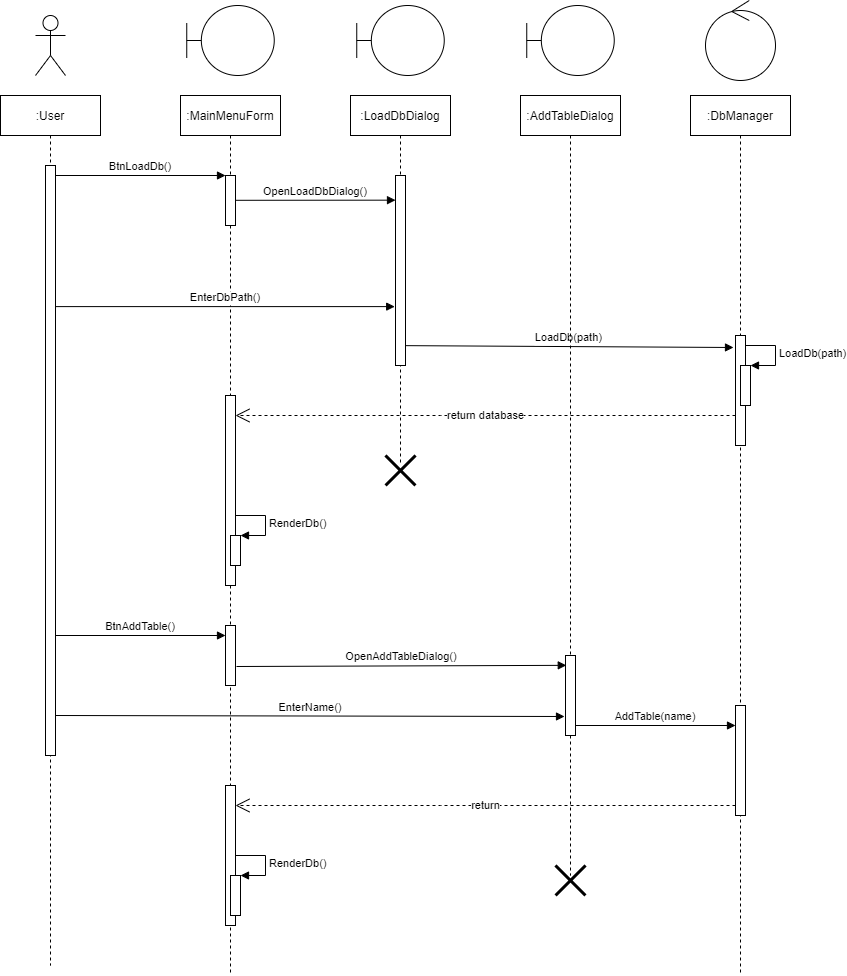

The diagram above was exported from draw.io. Its source (the exported page's mxGraphModel, read from the mxfile embedded in the PNG):
<mxGraphModel dx="1703" dy="1989" grid="1" gridSize="10" guides="1" tooltips="1" connect="1" arrows="1" fold="1" page="1" pageScale="1" pageWidth="827" pageHeight="1169" math="0" shadow="0">
  <root>
    <mxCell id="0" />
    <mxCell id="1" parent="0" />
    <mxCell id="ZHo8sQPv0d0onRHh-B-F-1" value=":User" style="shape=umlLifeline;perimeter=lifelinePerimeter;container=1;collapsible=0;recursiveResize=0;rounded=0;shadow=0;strokeWidth=1;" parent="1" vertex="1">
      <mxGeometry x="120" y="80" width="100" height="870" as="geometry" />
    </mxCell>
    <mxCell id="ZHo8sQPv0d0onRHh-B-F-2" value="" style="points=[];perimeter=orthogonalPerimeter;rounded=0;shadow=0;strokeWidth=1;" parent="ZHo8sQPv0d0onRHh-B-F-1" vertex="1">
      <mxGeometry x="45" y="70" width="10" height="590" as="geometry" />
    </mxCell>
    <mxCell id="ZHo8sQPv0d0onRHh-B-F-35" value="BtnAddTable()" style="verticalAlign=bottom;endArrow=block;entryX=0;entryY=0;shadow=0;strokeWidth=1;" parent="ZHo8sQPv0d0onRHh-B-F-1" edge="1">
      <mxGeometry relative="1" as="geometry">
        <mxPoint x="55" y="540" as="sourcePoint" />
        <mxPoint x="225" y="540" as="targetPoint" />
      </mxGeometry>
    </mxCell>
    <mxCell id="ZHo8sQPv0d0onRHh-B-F-4" value=":MainMenuForm" style="shape=umlLifeline;perimeter=lifelinePerimeter;container=1;collapsible=0;recursiveResize=0;rounded=0;shadow=0;strokeWidth=1;" parent="1" vertex="1">
      <mxGeometry x="300" y="80" width="100" height="880" as="geometry" />
    </mxCell>
    <mxCell id="ZHo8sQPv0d0onRHh-B-F-5" value="" style="points=[];perimeter=orthogonalPerimeter;rounded=0;shadow=0;strokeWidth=1;" parent="ZHo8sQPv0d0onRHh-B-F-4" vertex="1">
      <mxGeometry x="45" y="80" width="10" height="50" as="geometry" />
    </mxCell>
    <mxCell id="ZHo8sQPv0d0onRHh-B-F-6" value="" style="html=1;points=[];perimeter=orthogonalPerimeter;" parent="ZHo8sQPv0d0onRHh-B-F-4" vertex="1">
      <mxGeometry x="45" y="300" width="10" height="190" as="geometry" />
    </mxCell>
    <mxCell id="ZHo8sQPv0d0onRHh-B-F-7" value="" style="html=1;points=[];perimeter=orthogonalPerimeter;" parent="ZHo8sQPv0d0onRHh-B-F-4" vertex="1">
      <mxGeometry x="50" y="440" width="10" height="30" as="geometry" />
    </mxCell>
    <mxCell id="ZHo8sQPv0d0onRHh-B-F-8" value="RenderDb()" style="edgeStyle=orthogonalEdgeStyle;html=1;align=left;spacingLeft=2;endArrow=block;rounded=0;entryX=1;entryY=0;" parent="ZHo8sQPv0d0onRHh-B-F-4" target="ZHo8sQPv0d0onRHh-B-F-7" edge="1">
      <mxGeometry relative="1" as="geometry">
        <mxPoint x="55" y="420" as="sourcePoint" />
        <Array as="points">
          <mxPoint x="85" y="420" />
        </Array>
      </mxGeometry>
    </mxCell>
    <mxCell id="ZHo8sQPv0d0onRHh-B-F-32" value="" style="html=1;points=[];perimeter=orthogonalPerimeter;" parent="ZHo8sQPv0d0onRHh-B-F-4" vertex="1">
      <mxGeometry x="45" y="530" width="10" height="60" as="geometry" />
    </mxCell>
    <mxCell id="ZHo8sQPv0d0onRHh-B-F-34" value="" style="html=1;points=[];perimeter=orthogonalPerimeter;" parent="ZHo8sQPv0d0onRHh-B-F-4" vertex="1">
      <mxGeometry x="45" y="690" width="10" height="140" as="geometry" />
    </mxCell>
    <mxCell id="ZHo8sQPv0d0onRHh-B-F-41" value="return" style="endArrow=open;endSize=12;dashed=1;html=1;rounded=0;" parent="ZHo8sQPv0d0onRHh-B-F-4" edge="1">
      <mxGeometry width="160" relative="1" as="geometry">
        <mxPoint x="555" y="710" as="sourcePoint" />
        <mxPoint x="55" y="710" as="targetPoint" />
        <Array as="points">
          <mxPoint x="260" y="710" />
        </Array>
      </mxGeometry>
    </mxCell>
    <mxCell id="ZHo8sQPv0d0onRHh-B-F-50" value="" style="html=1;points=[];perimeter=orthogonalPerimeter;" parent="ZHo8sQPv0d0onRHh-B-F-4" vertex="1">
      <mxGeometry x="50" y="780" width="10" height="40" as="geometry" />
    </mxCell>
    <mxCell id="ZHo8sQPv0d0onRHh-B-F-51" value="RenderDb()" style="edgeStyle=orthogonalEdgeStyle;html=1;align=left;spacingLeft=2;endArrow=block;rounded=0;entryX=1;entryY=0;" parent="ZHo8sQPv0d0onRHh-B-F-4" target="ZHo8sQPv0d0onRHh-B-F-50" edge="1">
      <mxGeometry relative="1" as="geometry">
        <mxPoint x="55" y="760" as="sourcePoint" />
        <Array as="points">
          <mxPoint x="85" y="760" />
        </Array>
      </mxGeometry>
    </mxCell>
    <mxCell id="ZHo8sQPv0d0onRHh-B-F-9" value="BtnLoadDb()" style="verticalAlign=bottom;endArrow=block;entryX=0;entryY=0;shadow=0;strokeWidth=1;" parent="1" source="ZHo8sQPv0d0onRHh-B-F-2" target="ZHo8sQPv0d0onRHh-B-F-5" edge="1">
      <mxGeometry relative="1" as="geometry">
        <mxPoint x="275" y="160" as="sourcePoint" />
      </mxGeometry>
    </mxCell>
    <mxCell id="ZHo8sQPv0d0onRHh-B-F-10" value=":LoadDbDialog" style="shape=umlLifeline;perimeter=lifelinePerimeter;container=1;collapsible=0;recursiveResize=0;rounded=0;shadow=0;strokeWidth=1;" parent="1" vertex="1">
      <mxGeometry x="470" y="80" width="100" height="370" as="geometry" />
    </mxCell>
    <mxCell id="ZHo8sQPv0d0onRHh-B-F-11" value="" style="points=[];perimeter=orthogonalPerimeter;rounded=0;shadow=0;strokeWidth=1;" parent="ZHo8sQPv0d0onRHh-B-F-10" vertex="1">
      <mxGeometry x="45" y="80" width="10" height="190" as="geometry" />
    </mxCell>
    <mxCell id="ZHo8sQPv0d0onRHh-B-F-12" value="OpenLoadDbDialog()" style="verticalAlign=bottom;endArrow=block;entryX=0;entryY=0;shadow=0;strokeWidth=1;exitX=0.993;exitY=0.496;exitDx=0;exitDy=0;exitPerimeter=0;" parent="ZHo8sQPv0d0onRHh-B-F-10" source="ZHo8sQPv0d0onRHh-B-F-5" edge="1">
      <mxGeometry relative="1" as="geometry">
        <mxPoint x="-110" y="105" as="sourcePoint" />
        <mxPoint x="45" y="104.66" as="targetPoint" />
      </mxGeometry>
    </mxCell>
    <mxCell id="ZHo8sQPv0d0onRHh-B-F-13" value="LoadDb(path)" style="verticalAlign=bottom;endArrow=block;shadow=0;strokeWidth=1;exitX=0.993;exitY=0.496;exitDx=0;exitDy=0;exitPerimeter=0;" parent="ZHo8sQPv0d0onRHh-B-F-10" edge="1">
      <mxGeometry relative="1" as="geometry">
        <mxPoint x="55" y="250.14" as="sourcePoint" />
        <mxPoint x="383" y="252" as="targetPoint" />
      </mxGeometry>
    </mxCell>
    <mxCell id="ZHo8sQPv0d0onRHh-B-F-14" value="" style="shape=umlDestroy;whiteSpace=wrap;html=1;strokeWidth=3;" parent="ZHo8sQPv0d0onRHh-B-F-10" vertex="1">
      <mxGeometry x="35" y="360" width="30" height="30" as="geometry" />
    </mxCell>
    <mxCell id="ZHo8sQPv0d0onRHh-B-F-15" value=":DbManager" style="shape=umlLifeline;perimeter=lifelinePerimeter;container=1;collapsible=0;recursiveResize=0;rounded=0;shadow=0;strokeWidth=1;" parent="1" vertex="1">
      <mxGeometry x="810" y="80" width="100" height="880" as="geometry" />
    </mxCell>
    <mxCell id="ZHo8sQPv0d0onRHh-B-F-16" value="" style="points=[];perimeter=orthogonalPerimeter;rounded=0;shadow=0;strokeWidth=1;" parent="ZHo8sQPv0d0onRHh-B-F-15" vertex="1">
      <mxGeometry x="45" y="240" width="10" height="110" as="geometry" />
    </mxCell>
    <mxCell id="ZHo8sQPv0d0onRHh-B-F-17" value="" style="html=1;points=[];perimeter=orthogonalPerimeter;" parent="ZHo8sQPv0d0onRHh-B-F-15" vertex="1">
      <mxGeometry x="50" y="270" width="10" height="40" as="geometry" />
    </mxCell>
    <mxCell id="ZHo8sQPv0d0onRHh-B-F-18" value="LoadDb(path)" style="edgeStyle=orthogonalEdgeStyle;html=1;align=left;spacingLeft=2;endArrow=block;rounded=0;entryX=1;entryY=0;" parent="ZHo8sQPv0d0onRHh-B-F-15" target="ZHo8sQPv0d0onRHh-B-F-17" edge="1">
      <mxGeometry relative="1" as="geometry">
        <mxPoint x="55" y="250" as="sourcePoint" />
        <Array as="points">
          <mxPoint x="85" y="250" />
        </Array>
      </mxGeometry>
    </mxCell>
    <mxCell id="ZHo8sQPv0d0onRHh-B-F-39" value="" style="points=[];perimeter=orthogonalPerimeter;rounded=0;shadow=0;strokeWidth=1;" parent="ZHo8sQPv0d0onRHh-B-F-15" vertex="1">
      <mxGeometry x="45" y="610" width="10" height="110" as="geometry" />
    </mxCell>
    <mxCell id="ZHo8sQPv0d0onRHh-B-F-19" value="EnterDbPath()" style="verticalAlign=bottom;endArrow=block;shadow=0;strokeWidth=1;entryX=-0.08;entryY=0.69;entryDx=0;entryDy=0;entryPerimeter=0;" parent="1" source="ZHo8sQPv0d0onRHh-B-F-2" target="ZHo8sQPv0d0onRHh-B-F-11" edge="1">
      <mxGeometry relative="1" as="geometry">
        <mxPoint x="179.72" y="290" as="sourcePoint" />
        <mxPoint x="510" y="290" as="targetPoint" />
      </mxGeometry>
    </mxCell>
    <mxCell id="ZHo8sQPv0d0onRHh-B-F-20" value="return database" style="endArrow=open;endSize=12;dashed=1;html=1;rounded=0;" parent="1" source="ZHo8sQPv0d0onRHh-B-F-16" edge="1">
      <mxGeometry width="160" relative="1" as="geometry">
        <mxPoint x="610" y="410" as="sourcePoint" />
        <mxPoint x="355" y="400" as="targetPoint" />
        <Array as="points">
          <mxPoint x="560" y="400" />
        </Array>
      </mxGeometry>
    </mxCell>
    <mxCell id="ZHo8sQPv0d0onRHh-B-F-21" value="" style="shape=umlBoundary;whiteSpace=wrap;html=1;" parent="1" vertex="1">
      <mxGeometry x="306.25" y="-10" width="87.5" height="70" as="geometry" />
    </mxCell>
    <mxCell id="ZHo8sQPv0d0onRHh-B-F-22" value="" style="shape=umlBoundary;whiteSpace=wrap;html=1;" parent="1" vertex="1">
      <mxGeometry x="476.25" y="-10" width="87.5" height="70" as="geometry" />
    </mxCell>
    <mxCell id="ZHo8sQPv0d0onRHh-B-F-23" value="" style="ellipse;shape=umlControl;whiteSpace=wrap;html=1;" parent="1" vertex="1">
      <mxGeometry x="825" y="-15" width="70" height="80" as="geometry" />
    </mxCell>
    <mxCell id="ZHo8sQPv0d0onRHh-B-F-24" value="" style="shape=umlActor;verticalLabelPosition=bottom;verticalAlign=top;html=1;" parent="1" vertex="1">
      <mxGeometry x="155" width="30" height="60" as="geometry" />
    </mxCell>
    <mxCell id="ZHo8sQPv0d0onRHh-B-F-25" value=":AddTableDialog" style="shape=umlLifeline;perimeter=lifelinePerimeter;container=1;collapsible=0;recursiveResize=0;rounded=0;shadow=0;strokeWidth=1;" parent="1" vertex="1">
      <mxGeometry x="640" y="80" width="100" height="780" as="geometry" />
    </mxCell>
    <mxCell id="ZHo8sQPv0d0onRHh-B-F-26" value="" style="points=[];perimeter=orthogonalPerimeter;rounded=0;shadow=0;strokeWidth=1;" parent="ZHo8sQPv0d0onRHh-B-F-25" vertex="1">
      <mxGeometry x="45" y="560" width="10" height="80" as="geometry" />
    </mxCell>
    <mxCell id="ZHo8sQPv0d0onRHh-B-F-40" value="AddTable(name)" style="verticalAlign=bottom;endArrow=block;entryX=0;entryY=0;shadow=0;strokeWidth=1;" parent="ZHo8sQPv0d0onRHh-B-F-25" edge="1">
      <mxGeometry relative="1" as="geometry">
        <mxPoint x="55" y="630" as="sourcePoint" />
        <mxPoint x="215" y="629.9999999999995" as="targetPoint" />
      </mxGeometry>
    </mxCell>
    <mxCell id="ZHo8sQPv0d0onRHh-B-F-30" value="" style="shape=umlBoundary;whiteSpace=wrap;html=1;" parent="1" vertex="1">
      <mxGeometry x="646.25" y="-10" width="87.5" height="70" as="geometry" />
    </mxCell>
    <mxCell id="ZHo8sQPv0d0onRHh-B-F-29" value="" style="shape=umlDestroy;whiteSpace=wrap;html=1;strokeWidth=3;" parent="1" vertex="1">
      <mxGeometry x="675" y="850" width="30" height="30" as="geometry" />
    </mxCell>
    <mxCell id="ZHo8sQPv0d0onRHh-B-F-37" value="OpenAddTableDialog()" style="verticalAlign=bottom;endArrow=block;shadow=0;strokeWidth=1;entryX=0.078;entryY=0.123;entryDx=0;entryDy=0;entryPerimeter=0;" parent="1" target="ZHo8sQPv0d0onRHh-B-F-26" edge="1">
      <mxGeometry relative="1" as="geometry">
        <mxPoint x="356" y="651" as="sourcePoint" />
        <mxPoint x="680" y="650" as="targetPoint" />
      </mxGeometry>
    </mxCell>
    <mxCell id="ZHo8sQPv0d0onRHh-B-F-38" value="EnterName()" style="verticalAlign=bottom;endArrow=block;shadow=0;strokeWidth=1;" parent="1" edge="1">
      <mxGeometry relative="1" as="geometry">
        <mxPoint x="175" y="699.9999999999999" as="sourcePoint" />
        <mxPoint x="684" y="701" as="targetPoint" />
      </mxGeometry>
    </mxCell>
  </root>
</mxGraphModel>